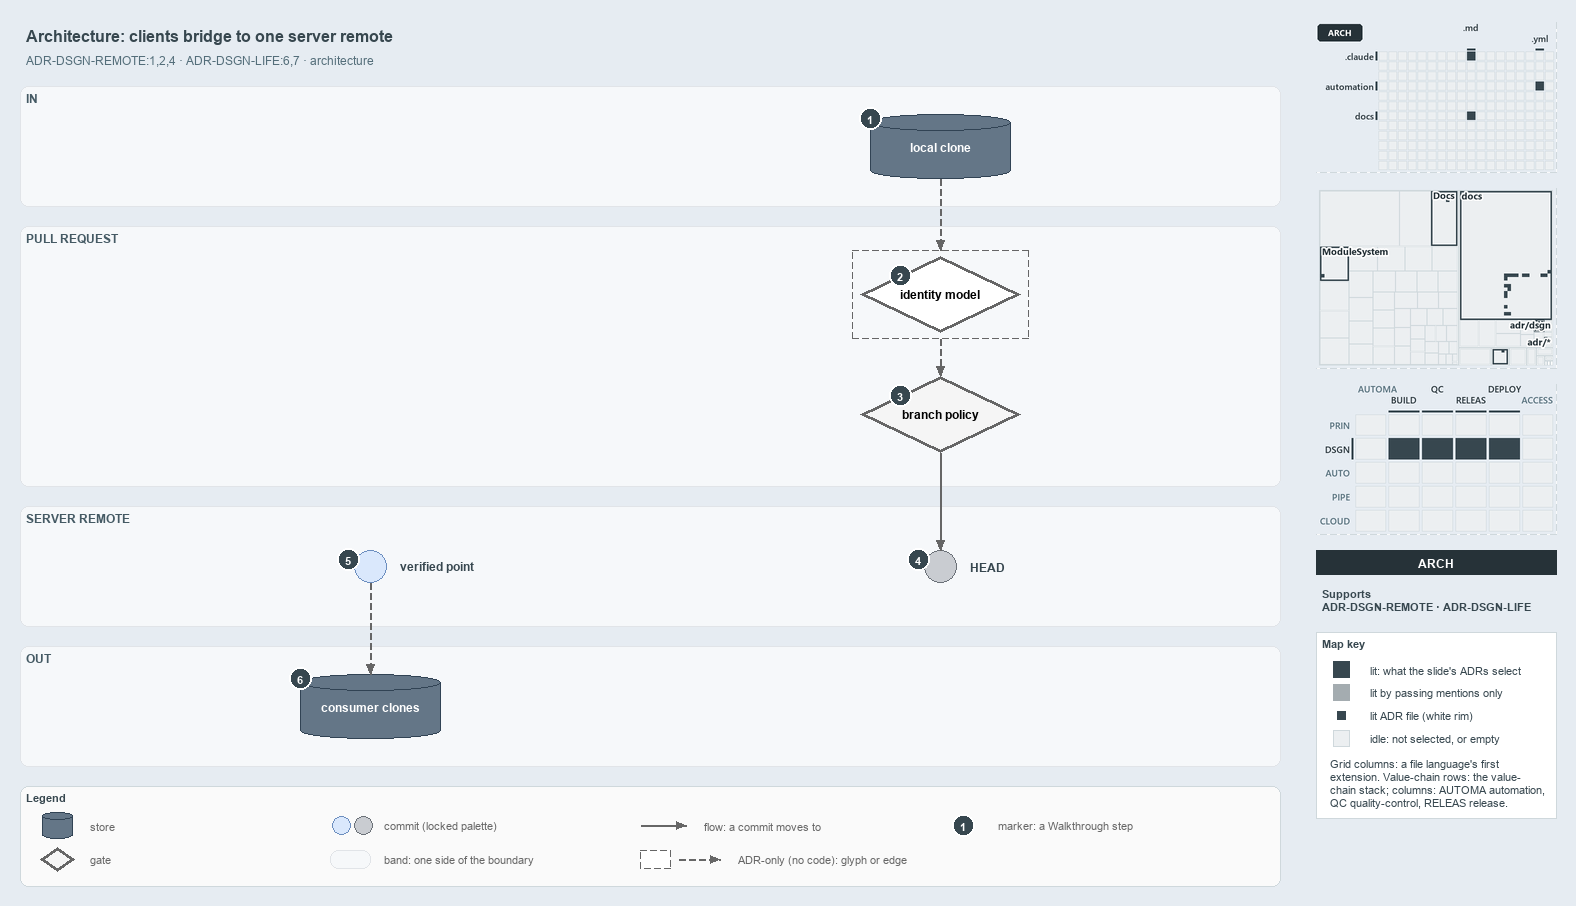

The diagram above was exported from draw.io. Its source (the exported page's mxGraphModel, read from the mxfile embedded in the PNG):
<mxGraphModel dx="1024" dy="768" grid="0" gridSize="10" guides="1" tooltips="1" connect="1" arrows="1" fold="1" page="1" pageScale="1" pageWidth="1572" pageHeight="900" background="#E6ECF2" math="0" shadow="0">
  <root>
    <mxCell id="0" />
    <mxCell id="1" parent="0" />
    <mxCell id="title" value="Architecture: clients bridge to one server remote" style="text;html=1;align=left;verticalAlign=middle;fontSize=16;fontStyle=1;fontColor=#37474F;" vertex="1" parent="1">
      <mxGeometry x="20" y="14" width="1260" height="30" as="geometry" />
    </mxCell>
    <mxCell id="subtitle" value="ADR-DSGN-REMOTE:1,2,4 &amp;#183; ADR-DSGN-LIFE:6,7 &amp;#183; architecture" style="text;html=1;align=left;verticalAlign=middle;fontSize=12;fontColor=#546E7A;" vertex="1" parent="1">
      <mxGeometry x="20" y="44" width="1240" height="20" as="geometry" />
    </mxCell>
    <mxCell id="band-in" value="IN" style="rounded=1;html=1;arcSize=3;fillColor=#F6F8FA;strokeColor=#E1E4E8;verticalAlign=top;align=left;spacingLeft=8;fontStyle=1;fontSize=12;fontColor=#455A64;" vertex="1" parent="1">
      <mxGeometry x="20" y="80" width="1260" height="120" as="geometry" />
    </mxCell>
    <mxCell id="band-pr" value="PULL REQUEST" style="rounded=1;html=1;arcSize=3;fillColor=#F6F8FA;strokeColor=#E1E4E8;verticalAlign=top;align=left;spacingLeft=8;fontStyle=1;fontSize=12;fontColor=#455A64;" vertex="1" parent="1">
      <mxGeometry x="20" y="220" width="1260" height="260" as="geometry" />
    </mxCell>
    <mxCell id="band-server" value="SERVER REMOTE" style="rounded=1;html=1;arcSize=3;fillColor=#F6F8FA;strokeColor=#E1E4E8;verticalAlign=top;align=left;spacingLeft=8;fontStyle=1;fontSize=12;fontColor=#455A64;" vertex="1" parent="1">
      <mxGeometry x="20" y="500" width="1260" height="120" as="geometry" />
    </mxCell>
    <mxCell id="band-out" value="OUT" style="rounded=1;html=1;arcSize=3;fillColor=#F6F8FA;strokeColor=#E1E4E8;verticalAlign=top;align=left;spacingLeft=8;fontStyle=1;fontSize=12;fontColor=#455A64;" vertex="1" parent="1">
      <mxGeometry x="20" y="640" width="1260" height="120" as="geometry" />
    </mxCell>
    <mxCell id="clone" value="&lt;b&gt;local clone&lt;/b&gt;" style="shape=cylinder3;boundedLbl=1;backgroundOutline=1;size=8;whiteSpace=wrap;html=1;fillColor=#647687;strokeColor=#314354;fontSize=12;fontColor=#FFFFFF;" vertex="1" parent="1">
      <mxGeometry x="870" y="108" width="140" height="64" as="geometry" />
    </mxCell>
    <mxCell id="identity" value="&lt;b&gt;identity model&lt;/b&gt;" style="rhombus;whiteSpace=wrap;html=1;fillColor=#FFFFFF;strokeColor=#666666;strokeWidth=3;dashed=1;fontSize=12;" vertex="1" parent="1">
      <mxGeometry x="860" y="250" width="160" height="76" as="geometry" />
    </mxCell>
    <mxCell id="frame-identity" value="" style="rounded=0;html=1;fillColor=none;strokeColor=#666666;dashed=1;" vertex="1" parent="1">
      <mxGeometry x="852" y="244" width="176" height="88" as="geometry" />
    </mxCell>
    <mxCell id="policy" value="&lt;b&gt;branch policy&lt;/b&gt;" style="rhombus;whiteSpace=wrap;html=1;fillColor=#f5f5f5;strokeColor=#666666;strokeWidth=3;fontSize=12;" vertex="1" parent="1">
      <mxGeometry x="860" y="370" width="160" height="76" as="geometry" />
    </mxCell>
    <mxCell id="head" value="" style="ellipse;html=1;fillColor=#C9CCD1;strokeColor=#6B7178;strokeWidth=1.5;fontStyle=1;fontSize=11;" vertex="1" parent="1">
      <mxGeometry x="924" y="544" width="32" height="32" as="geometry" />
    </mxCell>
    <mxCell id="head-name" value="&lt;b&gt;HEAD&lt;/b&gt;" style="text;html=1;align=left;verticalAlign=middle;fontSize=12;fontStyle=1;fontColor=#37474F;" vertex="1" parent="1">
      <mxGeometry x="964" y="550" width="160" height="20" as="geometry" />
    </mxCell>
    <mxCell id="verified" value="" style="ellipse;html=1;fillColor=#dae8fc;strokeColor=#6c8ebf;strokeWidth=1.5;fontStyle=1;fontSize=11;" vertex="1" parent="1">
      <mxGeometry x="354" y="544" width="32" height="32" as="geometry" />
    </mxCell>
    <mxCell id="verified-name" value="&lt;b&gt;verified point&lt;/b&gt;" style="text;html=1;align=left;verticalAlign=middle;fontSize=12;fontStyle=1;fontColor=#37474F;" vertex="1" parent="1">
      <mxGeometry x="394" y="550" width="160" height="20" as="geometry" />
    </mxCell>
    <mxCell id="consumers" value="&lt;b&gt;consumer clones&lt;/b&gt;" style="shape=cylinder3;boundedLbl=1;backgroundOutline=1;size=8;whiteSpace=wrap;html=1;fillColor=#647687;strokeColor=#314354;fontSize=12;fontColor=#FFFFFF;" vertex="1" parent="1">
      <mxGeometry x="300" y="668" width="140" height="64" as="geometry" />
    </mxCell>
    <mxCell id="p-edge-clone-identity-a" value="" style="text;html=1;strokeColor=none;fillColor=none;" vertex="1" parent="1">
      <mxGeometry x="940" y="172" width="1" height="1" as="geometry" />
    </mxCell>
    <mxCell id="p-edge-clone-identity-b" value="" style="text;html=1;strokeColor=none;fillColor=none;" vertex="1" parent="1">
      <mxGeometry x="940" y="244" width="1" height="1" as="geometry" />
    </mxCell>
    <mxCell id="edge-clone-identity" value="" style="edgeStyle=orthogonalEdgeStyle;rounded=1;html=1;fontSize=10;endArrow=block;strokeColor=#666666;dashed=1;" edge="1" parent="1" source="p-edge-clone-identity-a" target="p-edge-clone-identity-b">
      <mxGeometry relative="1" as="geometry" />
    </mxCell>
    <mxCell id="p-edge-identity-policy-a" value="" style="text;html=1;strokeColor=none;fillColor=none;" vertex="1" parent="1">
      <mxGeometry x="940" y="332" width="1" height="1" as="geometry" />
    </mxCell>
    <mxCell id="p-edge-identity-policy-b" value="" style="text;html=1;strokeColor=none;fillColor=none;" vertex="1" parent="1">
      <mxGeometry x="940" y="370" width="1" height="1" as="geometry" />
    </mxCell>
    <mxCell id="edge-identity-policy" value="" style="edgeStyle=orthogonalEdgeStyle;rounded=1;html=1;fontSize=10;endArrow=block;strokeColor=#666666;dashed=1;" edge="1" parent="1" source="p-edge-identity-policy-a" target="p-edge-identity-policy-b">
      <mxGeometry relative="1" as="geometry" />
    </mxCell>
    <mxCell id="p-edge-policy-head-a" value="" style="text;html=1;strokeColor=none;fillColor=none;" vertex="1" parent="1">
      <mxGeometry x="940" y="446" width="1" height="1" as="geometry" />
    </mxCell>
    <mxCell id="p-edge-policy-head-b" value="" style="text;html=1;strokeColor=none;fillColor=none;" vertex="1" parent="1">
      <mxGeometry x="940" y="544" width="1" height="1" as="geometry" />
    </mxCell>
    <mxCell id="edge-policy-head" value="" style="edgeStyle=orthogonalEdgeStyle;rounded=1;html=1;fontSize=10;endArrow=block;strokeColor=#666666;" edge="1" parent="1" source="p-edge-policy-head-a" target="p-edge-policy-head-b">
      <mxGeometry relative="1" as="geometry" />
    </mxCell>
    <mxCell id="p-edge-verified-consumers-a" value="" style="text;html=1;strokeColor=none;fillColor=none;" vertex="1" parent="1">
      <mxGeometry x="370" y="576" width="1" height="1" as="geometry" />
    </mxCell>
    <mxCell id="p-edge-verified-consumers-b" value="" style="text;html=1;strokeColor=none;fillColor=none;" vertex="1" parent="1">
      <mxGeometry x="370" y="668" width="1" height="1" as="geometry" />
    </mxCell>
    <mxCell id="edge-verified-consumers" value="" style="edgeStyle=orthogonalEdgeStyle;rounded=1;html=1;fontSize=10;endArrow=block;strokeColor=#666666;dashed=1;" edge="1" parent="1" source="p-edge-verified-consumers-a" target="p-edge-verified-consumers-b">
      <mxGeometry relative="1" as="geometry" />
    </mxCell>
    <mxCell id="mark-1" value="1" style="ellipse;html=1;fillColor=#37474F;strokeColor=#FFFFFF;strokeWidth=2;fontColor=#FFFFFF;fontStyle=1;fontSize=11;" vertex="1" parent="1">
      <mxGeometry x="859" y="101" width="22" height="22" as="geometry" />
    </mxCell>
    <mxCell id="mark-2" value="2" style="ellipse;html=1;fillColor=#37474F;strokeColor=#FFFFFF;strokeWidth=2;fontColor=#FFFFFF;fontStyle=1;fontSize=11;" vertex="1" parent="1">
      <mxGeometry x="889.0" y="258.0" width="22" height="22" as="geometry" />
    </mxCell>
    <mxCell id="mark-3" value="3" style="ellipse;html=1;fillColor=#37474F;strokeColor=#FFFFFF;strokeWidth=2;fontColor=#FFFFFF;fontStyle=1;fontSize=11;" vertex="1" parent="1">
      <mxGeometry x="889.0" y="378.0" width="22" height="22" as="geometry" />
    </mxCell>
    <mxCell id="mark-4" value="4" style="ellipse;html=1;fillColor=#37474F;strokeColor=#FFFFFF;strokeWidth=2;fontColor=#FFFFFF;fontStyle=1;fontSize=11;" vertex="1" parent="1">
      <mxGeometry x="907" y="542" width="22" height="22" as="geometry" />
    </mxCell>
    <mxCell id="mark-5" value="5" style="ellipse;html=1;fillColor=#37474F;strokeColor=#FFFFFF;strokeWidth=2;fontColor=#FFFFFF;fontStyle=1;fontSize=11;" vertex="1" parent="1">
      <mxGeometry x="337" y="542" width="22" height="22" as="geometry" />
    </mxCell>
    <mxCell id="mark-6" value="6" style="ellipse;html=1;fillColor=#37474F;strokeColor=#FFFFFF;strokeWidth=2;fontColor=#FFFFFF;fontStyle=1;fontSize=11;" vertex="1" parent="1">
      <mxGeometry x="289" y="661" width="22" height="22" as="geometry" />
    </mxCell>
    <mxCell id="legend" value="&lt;b&gt;Legend&lt;/b&gt;" style="rounded=1;whiteSpace=wrap;html=1;arcSize=6;fillColor=#FAFAFA;strokeColor=#CFD8DC;align=left;verticalAlign=top;spacing=8;fontSize=11;fontColor=#37474F;" vertex="1" parent="1">
      <mxGeometry x="20" y="780" width="1260" height="100" as="geometry" />
    </mxCell>
    <mxCell id="legend-0" value="" style="shape=cylinder3;boundedLbl=1;backgroundOutline=1;size=8;whiteSpace=wrap;html=1;fillColor=#647687;strokeColor=#314354;fontSize=12;fontColor=#FFFFFF;" vertex="1" parent="1">
      <mxGeometry x="42" y="806" width="30" height="26" as="geometry" />
    </mxCell>
    <mxCell id="legend-0-text" value="store" style="text;html=1;align=left;verticalAlign=middle;fontSize=11;fontColor=#666666;" vertex="1" parent="1">
      <mxGeometry x="84" y="809" width="260" height="20" as="geometry" />
    </mxCell>
    <mxCell id="legend-1" value="" style="rhombus;whiteSpace=wrap;html=1;fillColor=#f5f5f5;strokeColor=#666666;strokeWidth=3;fontSize=12;" vertex="1" parent="1">
      <mxGeometry x="40" y="841" width="34" height="24" as="geometry" />
    </mxCell>
    <mxCell id="legend-1-text" value="gate" style="text;html=1;align=left;verticalAlign=middle;fontSize=11;fontColor=#666666;" vertex="1" parent="1">
      <mxGeometry x="84" y="843" width="260" height="20" as="geometry" />
    </mxCell>
    <mxCell id="legend-2" value="" style="ellipse;html=1;fillColor=#dae8fc;strokeColor=#6c8ebf;strokeWidth=1.5;fontStyle=1;fontSize=11;" vertex="1" parent="1">
      <mxGeometry x="332" y="810" width="18" height="18" as="geometry" />
    </mxCell>
    <mxCell id="legend-2b" value="" style="ellipse;html=1;fillColor=#C9CCD1;strokeColor=#6B7178;strokeWidth=1.5;fontStyle=1;fontSize=11;" vertex="1" parent="1">
      <mxGeometry x="354" y="810" width="18" height="18" as="geometry" />
    </mxCell>
    <mxCell id="legend-2-text" value="commit (locked palette)" style="text;html=1;align=left;verticalAlign=middle;fontSize=11;fontColor=#666666;" vertex="1" parent="1">
      <mxGeometry x="378" y="809" width="260" height="20" as="geometry" />
    </mxCell>
    <mxCell id="legend-3" value="" style="rounded=1;html=1;arcSize=3;fillColor=#F6F8FA;strokeColor=#E1E4E8;" vertex="1" parent="1">
      <mxGeometry x="330" y="844" width="40" height="18" as="geometry" />
    </mxCell>
    <mxCell id="legend-3-text" value="band: one side of the boundary" style="text;html=1;align=left;verticalAlign=middle;fontSize=11;fontColor=#666666;" vertex="1" parent="1">
      <mxGeometry x="378" y="843" width="260" height="20" as="geometry" />
    </mxCell>
    <mxCell id="p-legend-4-a" value="" style="text;html=1;strokeColor=none;fillColor=none;" vertex="1" parent="1">
      <mxGeometry x="640" y="819" width="1" height="1" as="geometry" />
    </mxCell>
    <mxCell id="p-legend-4-b" value="" style="text;html=1;strokeColor=none;fillColor=none;" vertex="1" parent="1">
      <mxGeometry x="686" y="819" width="1" height="1" as="geometry" />
    </mxCell>
    <mxCell id="legend-4" value="" style="edgeStyle=orthogonalEdgeStyle;rounded=1;html=1;fontSize=10;endArrow=block;strokeColor=#666666;" edge="1" parent="1" source="p-legend-4-a" target="p-legend-4-b">
      <mxGeometry relative="1" as="geometry" />
    </mxCell>
    <mxCell id="legend-4-text" value="flow: a commit moves to" style="text;html=1;align=left;verticalAlign=middle;fontSize=11;fontColor=#666666;" vertex="1" parent="1">
      <mxGeometry x="698" y="809" width="260" height="20" as="geometry" />
    </mxCell>
    <mxCell id="legend-5" value="" style="rounded=0;html=1;fillColor=#FFFFFF;strokeColor=#666666;dashed=1;" vertex="1" parent="1">
      <mxGeometry x="640" y="844" width="30" height="18" as="geometry" />
    </mxCell>
    <mxCell id="p-legend-5e-a" value="" style="text;html=1;strokeColor=none;fillColor=none;" vertex="1" parent="1">
      <mxGeometry x="678" y="853" width="1" height="1" as="geometry" />
    </mxCell>
    <mxCell id="p-legend-5e-b" value="" style="text;html=1;strokeColor=none;fillColor=none;" vertex="1" parent="1">
      <mxGeometry x="720" y="853" width="1" height="1" as="geometry" />
    </mxCell>
    <mxCell id="legend-5e" value="" style="edgeStyle=orthogonalEdgeStyle;rounded=1;html=1;fontSize=10;endArrow=block;strokeColor=#666666;dashed=1;" edge="1" parent="1" source="p-legend-5e-a" target="p-legend-5e-b">
      <mxGeometry relative="1" as="geometry" />
    </mxCell>
    <mxCell id="legend-5-text" value="ADR-only (no code): glyph or edge" style="text;html=1;align=left;verticalAlign=middle;fontSize=11;fontColor=#666666;" vertex="1" parent="1">
      <mxGeometry x="732" y="843" width="260" height="20" as="geometry" />
    </mxCell>
    <mxCell id="legend-6" value="1" style="ellipse;html=1;fillColor=#37474F;strokeColor=#FFFFFF;strokeWidth=2;fontColor=#FFFFFF;fontStyle=1;fontSize=11;" vertex="1" parent="1">
      <mxGeometry x="952" y="808" width="22" height="22" as="geometry" />
    </mxCell>
    <mxCell id="legend-6-text" value="marker: a Walkthrough step" style="text;html=1;align=left;verticalAlign=middle;fontSize=11;fontColor=#666666;" vertex="1" parent="1">
      <mxGeometry x="992" y="809" width="260" height="20" as="geometry" />
    </mxCell>
    <mxCell id="minimap-grid" value="" style="shape=image;html=1;imageAspect=0;aspect=fixed;verticalLabelPosition=bottom;strokeColor=#CFD8DC;dashed=1;fillColor=#FAFAFA;image=data:image/png,(base64 omitted: 8652 chars);" vertex="1" parent="1">
      <mxGeometry x="1316" y="16" width="240" height="150" as="geometry" />
    </mxCell>
    <mxCell id="minimap-tree" value="" style="shape=image;html=1;imageAspect=0;aspect=fixed;verticalLabelPosition=bottom;strokeColor=#CFD8DC;dashed=1;fillColor=#FAFAFA;image=data:image/png,(base64 omitted: 16188 chars);" vertex="1" parent="1">
      <mxGeometry x="1316" y="182" width="240" height="180" as="geometry" />
    </mxCell>
    <mxCell id="minimap-chain" value="" style="shape=image;html=1;imageAspect=0;aspect=fixed;verticalLabelPosition=bottom;strokeColor=#CFD8DC;dashed=1;fillColor=#FAFAFA;image=data:image/png,(base64 omitted: 14976 chars);" vertex="1" parent="1">
      <mxGeometry x="1316" y="378" width="240" height="150" as="geometry" />
    </mxCell>
    <mxCell id="lens-badge" value="ARCH" style="rounded=0;whiteSpace=wrap;html=1;align=center;verticalAlign=middle;fontSize=12;fontStyle=1;fontColor=#FFFFFF;fillColor=#263238;strokeColor=none;" vertex="1" parent="1">
      <mxGeometry x="1316" y="544" width="240" height="24" as="geometry" />
    </mxCell>
    <mxCell id="supports" value="&lt;b&gt;Supports&lt;/b&gt;&lt;br&gt;ADR-DSGN-REMOTE &amp;#183; ADR-DSGN-LIFE" style="text;html=1;whiteSpace=wrap;align=left;verticalAlign=top;fontSize=11;fontColor=#37474F;" vertex="1" parent="1">
      <mxGeometry x="1316" y="576" width="240" height="38" as="geometry" />
    </mxCell>
    <mxCell id="mapkey" value="&lt;b&gt;Map key&lt;/b&gt;" style="rounded=0;whiteSpace=wrap;html=1;align=left;verticalAlign=top;fontSize=11;fontColor=#37474F;fillColor=#FFFFFF;strokeColor=#CFD8DC;spacingLeft=8;spacingTop=2;" vertex="1" parent="1">
      <mxGeometry x="1316" y="626" width="240" height="186" as="geometry" />
    </mxCell>
    <mxCell id="mapkey-lit" value="" style="rounded=0;html=1;fillColor=#37474F;strokeColor=#37474F;" vertex="1" parent="1">
      <mxGeometry x="1333.0" y="655.0" width="16" height="16" as="geometry" />
    </mxCell>
    <mxCell id="mapkey-lit-text" value="lit: what the slide's ADRs select" style="text;html=1;align=left;verticalAlign=middle;fontSize=11;fontColor=#37474F;" vertex="1" parent="1">
      <mxGeometry x="1364" y="653" width="184" height="20" as="geometry" />
    </mxCell>
    <mxCell id="mapkey-touched" value="" style="rounded=0;html=1;fillColor=#A4ACB0;strokeColor=#A4ACB0;" vertex="1" parent="1">
      <mxGeometry x="1333.0" y="678.0" width="16" height="16" as="geometry" />
    </mxCell>
    <mxCell id="mapkey-touched-text" value="lit by passing mentions only" style="text;html=1;align=left;verticalAlign=middle;fontSize=11;fontColor=#37474F;" vertex="1" parent="1">
      <mxGeometry x="1364" y="676" width="184" height="20" as="geometry" />
    </mxCell>
    <mxCell id="mapkey-adr" value="" style="rounded=0;html=1;fillColor=#37474F;strokeColor=#FFFFFF;strokeWidth=2;" vertex="1" parent="1">
      <mxGeometry x="1335.0" y="703.0" width="12" height="12" as="geometry" />
    </mxCell>
    <mxCell id="mapkey-adr-text" value="lit ADR file (white rim)" style="text;html=1;align=left;verticalAlign=middle;fontSize=11;fontColor=#37474F;" vertex="1" parent="1">
      <mxGeometry x="1364" y="699" width="184" height="20" as="geometry" />
    </mxCell>
    <mxCell id="mapkey-idle" value="" style="rounded=0;html=1;fillColor=#ECEFF1;strokeColor=#CFD8DC;" vertex="1" parent="1">
      <mxGeometry x="1333.0" y="724.0" width="16" height="16" as="geometry" />
    </mxCell>
    <mxCell id="mapkey-idle-text" value="idle: not selected, or empty" style="text;html=1;align=left;verticalAlign=middle;fontSize=11;fontColor=#37474F;" vertex="1" parent="1">
      <mxGeometry x="1364" y="722" width="184" height="20" as="geometry" />
    </mxCell>
    <mxCell id="mapkey-codes" value="Grid columns: a file language's first&lt;br&gt;extension. Value-chain rows: the value-&lt;br&gt;chain stack; columns: AUTOMA automation,&lt;br&gt;QC quality-control, RELEAS release." style="text;html=1;align=left;verticalAlign=top;whiteSpace=wrap;fontSize=11;fontColor=#37474F;" vertex="1" parent="1">
      <mxGeometry x="1324" y="746" width="224" height="60" as="geometry" />
    </mxCell>
  </root>
</mxGraphModel>